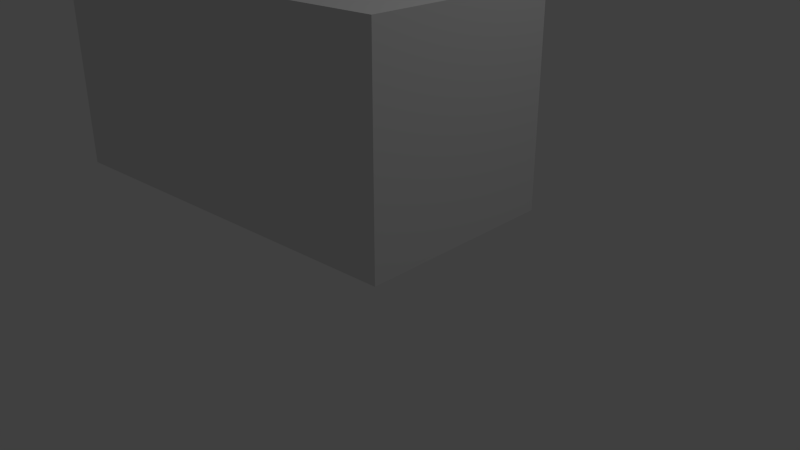# Source: desk.blend  (saved by Blender 2.64.0; exported with 4.5.12 LTS)
import bpy
from mathutils import Matrix  # noqa: F401  (used for matrix-valued properties, if any)

bpy.ops.wm.read_factory_settings(use_empty=True)
scene = bpy.context.scene
scene.name = 'Scene'

# ---- collections
col_collection_1 = bpy.data.collections.new('Collection 1'); scene.collection.children.link(col_collection_1)

# ---- world
world_world = bpy.data.worlds.new('World'); scene.world = world_world
world_world.color = (0.05088, 0.05088, 0.05088)
world_world.use_sun_shadow = False
world_world.sun_shadow_jitter_overblur = 0.0
world_world.cycles.sampling_method = 'MANUAL'
world_world.cycles.sample_map_resolution = 256

# ---- cameras
cam_camera = bpy.data.cameras.new('Camera')
cam_camera.clip_end = 100.0
cam_camera.lens = 35.0
cam_camera.sensor_width = 32.0
cam_camera.sensor_height = 18.0
cam_camera.ortho_scale = 7.314
cam_camera.dof.focus_distance = 0.0
cam_camera.dof.aperture_fstop = 128.0

# ---- lights
light_lamp = bpy.data.lights.new('Lamp', 'POINT')
light_lamp.transmission_factor = 0.0
light_lamp.cutoff_distance = 30.0
light_lamp.energy = 100.0
light_lamp.shadow_buffer_clip_start = 1.001
light_lamp.shadow_soft_size = 1.0
light_lamp.shadow_maximum_resolution = 0.006
light_lamp.use_absolute_resolution = True
light_lamp.cycles.use_multiple_importance_sampling = False

# ---- meshes
me_cube = bpy.data.meshes.new('Cube')
me_cube.from_pydata([(-2.0, -1.0, 1.7), (-2.0, 1.0, 1.7), (2.0, 1.0, 1.7), (2.0, -1.0, 1.7), (-2.0, -1.0, 2.0), (-2.0, 1.0, 2.0), (2.0, 1.0, 2.0), (2.0, -1.0, 2.0), (-2.0, -0.8, 2.0), (-2.0, -0.8, 1.7), (2.0, -0.8, 2.0), (2.0, -0.8, 1.7), (-1.8, -1.0, 1.7), (-1.8, -1.0, 2.0), (-1.8, 1.0, 1.7), (-1.8, 1.0, 2.0), (-1.8, -0.8, 2.0), (-1.8, -0.8, 1.7), (1.8, 1.0, 2.0), (1.8, -1.0, 1.7), (1.8, -0.8, 1.7), (1.8, 1.0, 1.7), (1.8, -1.0, 2.0), (1.8, -0.8, 2.0), (-2.0, -1.0, 0.0), (-2.0, 1.0, 0.0), (2.0, 1.0, 0.0), (2.0, -1.0, 0.0), (-2.0, -0.8, 0.0), (2.0, -0.8, 0.0), (-1.8, -1.0, 0.0), (-1.8, 1.0, 0.0), (-1.8, -0.8, 0.0), (1.8, -1.0, 0.0), (1.8, -0.8, 0.0), (1.8, 1.0, 0.0)], [], [(8, 5, 1, 9), (18, 6, 2, 21), (10, 7, 3, 11), (13, 4, 0, 12), (19, 12, 30, 33), (16, 15, 5, 8), (4, 8, 9, 0), (6, 10, 11, 2), (31, 25, 1, 14), (13, 16, 8, 4), (33, 27, 3, 19), (5, 15, 14, 1), (23, 18, 15, 16), (21, 2, 26, 35), (22, 23, 16, 13), (22, 13, 12, 19), (15, 18, 21, 14), (17, 14, 21, 20), (14, 17, 32, 31), (10, 6, 18, 23), (7, 10, 23, 22), (7, 22, 19, 3), (34, 35, 26, 29), (33, 34, 29, 27), (24, 28, 32, 30), (28, 25, 31, 32), (30, 32, 34, 33), (35, 34, 20, 21), (28, 24, 0, 9), (34, 32, 17, 20), (9, 1, 25, 28), (29, 26, 2, 11), (12, 0, 24, 30), (11, 3, 27, 29)])
me_cube.use_remesh_preserve_volume = False
me_cube.use_remesh_preserve_attributes = False
me_cube.use_mirror_vertex_groups = False
me_cube.update()

# ---- objects
ob_cube = bpy.data.objects.new('Cube', me_cube)
ob_lamp = bpy.data.objects.new('Lamp', light_lamp)
ob_camera = bpy.data.objects.new('Camera', cam_camera)

# ---- transforms, parenting, visibility, modifiers, constraints
ob_cube.location = (0.0, 0.0, 0.0)
ob_cube.lineart.crease_threshold = 0.0
ob_lamp.location = (4.0, 1.0, 6.0)
ob_lamp.rotation_euler = (0.6503, 0.05522, 1.866)
ob_lamp.lock_rotations_4d = False
ob_lamp.empty_display_type = 'ARROWS'
ob_lamp.color = (0.0, 0.0, 0.0, 0.0)
ob_lamp.lineart.crease_threshold = 0.0
ob_camera.location = (6.064, -5.083, 3.059)
ob_camera.rotation_euler = (1.153, -4.499e-06, 0.7508)
ob_camera.lock_rotations_4d = False
ob_camera.empty_display_type = 'ARROWS'
ob_camera.color = (0.0, 0.0, 0.0, 0.0)
ob_camera.display_type = 'WIRE'
ob_camera.lineart.crease_threshold = 0.0

# ---- collection membership
col_collection_1.objects.link(ob_cube)
col_collection_1.objects.link(ob_lamp)
col_collection_1.objects.link(ob_camera)

# ---- scene / render settings (as saved in the file)
scene.camera = ob_camera
scene.frame_start = 1; scene.frame_end = 250; scene.frame_set(56)
scene.render.engine = 'BLENDER_EEVEE_NEXT'
scene.render.image_settings.color_mode = 'RGB'
scene.render.image_settings.compression = 90
scene.render.resolution_percentage = 50
scene.render.dither_intensity = 0.0
scene.render.border_max_x = 0.0
scene.render.border_max_y = 0.0304
scene.render.bake_margin = 2
scene.render.bake_bias = 0.0
scene.cycles.use_denoising = False
scene.cycles.samples = 10
scene.cycles.sampling_pattern = 'TABULATED_SOBOL'
scene.cycles.light_sampling_threshold = 0.0
scene.cycles.use_adaptive_sampling = False
scene.cycles.use_light_tree = False
scene.cycles.blur_glossy = 0.0
scene.cycles.volume_bounces = 1
scene.cycles.pixel_filter_type = 'GAUSSIAN'
scene.cycles.sample_clamp_indirect = 0.0
scene.view_settings.view_transform = 'Standard'
bpy.context.view_layer.update()
